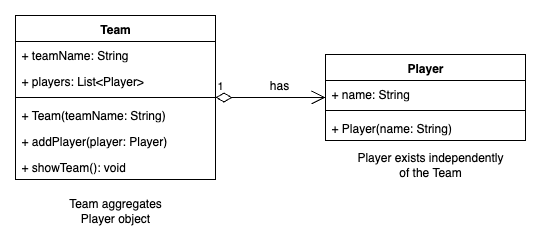

The diagram above was exported from draw.io. Its source (the exported page's mxGraphModel, read from the mxfile embedded in the PNG):
<mxGraphModel dx="946" dy="732" grid="1" gridSize="10" guides="1" tooltips="1" connect="1" arrows="1" fold="1" page="1" pageScale="1" pageWidth="827" pageHeight="1169" math="0" shadow="0">
  <root>
    <mxCell id="WIyWlLk6GJQsqaUBKTNV-0" />
    <mxCell id="WIyWlLk6GJQsqaUBKTNV-1" parent="WIyWlLk6GJQsqaUBKTNV-0" />
    <mxCell id="WZRPcrMjO0qqmlHbW3nX-6" value="Team" style="swimlane;fontStyle=1;align=center;verticalAlign=top;childLayout=stackLayout;horizontal=1;startSize=26;horizontalStack=0;resizeParent=1;resizeParentMax=0;resizeLast=0;collapsible=1;marginBottom=0;whiteSpace=wrap;html=1;" vertex="1" parent="WIyWlLk6GJQsqaUBKTNV-1">
      <mxGeometry x="120" y="260" width="200" height="164" as="geometry" />
    </mxCell>
    <mxCell id="WZRPcrMjO0qqmlHbW3nX-7" value="&lt;div&gt;+ teamName: String&lt;/div&gt;" style="text;strokeColor=none;fillColor=none;align=left;verticalAlign=top;spacingLeft=4;spacingRight=4;overflow=hidden;rotatable=0;points=[[0,0.5],[1,0.5]];portConstraint=eastwest;whiteSpace=wrap;html=1;" vertex="1" parent="WZRPcrMjO0qqmlHbW3nX-6">
      <mxGeometry y="26" width="200" height="26" as="geometry" />
    </mxCell>
    <mxCell id="WZRPcrMjO0qqmlHbW3nX-10" value="+ players: List&amp;lt;Player&amp;gt;" style="text;strokeColor=none;fillColor=none;align=left;verticalAlign=top;spacingLeft=4;spacingRight=4;overflow=hidden;rotatable=0;points=[[0,0.5],[1,0.5]];portConstraint=eastwest;whiteSpace=wrap;html=1;" vertex="1" parent="WZRPcrMjO0qqmlHbW3nX-6">
      <mxGeometry y="52" width="200" height="26" as="geometry" />
    </mxCell>
    <mxCell id="WZRPcrMjO0qqmlHbW3nX-8" value="" style="line;strokeWidth=1;fillColor=none;align=left;verticalAlign=middle;spacingTop=-1;spacingLeft=3;spacingRight=3;rotatable=0;labelPosition=right;points=[];portConstraint=eastwest;strokeColor=inherit;" vertex="1" parent="WZRPcrMjO0qqmlHbW3nX-6">
      <mxGeometry y="78" width="200" height="8" as="geometry" />
    </mxCell>
    <mxCell id="WZRPcrMjO0qqmlHbW3nX-9" value="+ Team(teamName: String)" style="text;strokeColor=none;fillColor=none;align=left;verticalAlign=top;spacingLeft=4;spacingRight=4;overflow=hidden;rotatable=0;points=[[0,0.5],[1,0.5]];portConstraint=eastwest;whiteSpace=wrap;html=1;" vertex="1" parent="WZRPcrMjO0qqmlHbW3nX-6">
      <mxGeometry y="86" width="200" height="26" as="geometry" />
    </mxCell>
    <mxCell id="WZRPcrMjO0qqmlHbW3nX-11" value="+ addPlayer(player: Player)" style="text;strokeColor=none;fillColor=none;align=left;verticalAlign=top;spacingLeft=4;spacingRight=4;overflow=hidden;rotatable=0;points=[[0,0.5],[1,0.5]];portConstraint=eastwest;whiteSpace=wrap;html=1;" vertex="1" parent="WZRPcrMjO0qqmlHbW3nX-6">
      <mxGeometry y="112" width="200" height="26" as="geometry" />
    </mxCell>
    <mxCell id="WZRPcrMjO0qqmlHbW3nX-21" value="+ showTeam(): void" style="text;strokeColor=none;fillColor=none;align=left;verticalAlign=top;spacingLeft=4;spacingRight=4;overflow=hidden;rotatable=0;points=[[0,0.5],[1,0.5]];portConstraint=eastwest;whiteSpace=wrap;html=1;" vertex="1" parent="WZRPcrMjO0qqmlHbW3nX-6">
      <mxGeometry y="138" width="200" height="26" as="geometry" />
    </mxCell>
    <mxCell id="WZRPcrMjO0qqmlHbW3nX-12" value="Player" style="swimlane;fontStyle=1;align=center;verticalAlign=top;childLayout=stackLayout;horizontal=1;startSize=26;horizontalStack=0;resizeParent=1;resizeParentMax=0;resizeLast=0;collapsible=1;marginBottom=0;whiteSpace=wrap;html=1;" vertex="1" parent="WIyWlLk6GJQsqaUBKTNV-1">
      <mxGeometry x="430" y="299" width="200" height="86" as="geometry" />
    </mxCell>
    <mxCell id="WZRPcrMjO0qqmlHbW3nX-14" value="+ name: String" style="text;strokeColor=none;fillColor=none;align=left;verticalAlign=top;spacingLeft=4;spacingRight=4;overflow=hidden;rotatable=0;points=[[0,0.5],[1,0.5]];portConstraint=eastwest;whiteSpace=wrap;html=1;" vertex="1" parent="WZRPcrMjO0qqmlHbW3nX-12">
      <mxGeometry y="26" width="200" height="26" as="geometry" />
    </mxCell>
    <mxCell id="WZRPcrMjO0qqmlHbW3nX-15" value="" style="line;strokeWidth=1;fillColor=none;align=left;verticalAlign=middle;spacingTop=-1;spacingLeft=3;spacingRight=3;rotatable=0;labelPosition=right;points=[];portConstraint=eastwest;strokeColor=inherit;" vertex="1" parent="WZRPcrMjO0qqmlHbW3nX-12">
      <mxGeometry y="52" width="200" height="8" as="geometry" />
    </mxCell>
    <mxCell id="WZRPcrMjO0qqmlHbW3nX-16" value="+ Player(name: String)" style="text;strokeColor=none;fillColor=none;align=left;verticalAlign=top;spacingLeft=4;spacingRight=4;overflow=hidden;rotatable=0;points=[[0,0.5],[1,0.5]];portConstraint=eastwest;whiteSpace=wrap;html=1;" vertex="1" parent="WZRPcrMjO0qqmlHbW3nX-12">
      <mxGeometry y="60" width="200" height="26" as="geometry" />
    </mxCell>
    <mxCell id="WZRPcrMjO0qqmlHbW3nX-22" value="1" style="endArrow=open;html=1;endSize=12;startArrow=diamondThin;startSize=14;startFill=0;edgeStyle=orthogonalEdgeStyle;align=left;verticalAlign=bottom;rounded=0;" edge="1" parent="WIyWlLk6GJQsqaUBKTNV-1" source="WZRPcrMjO0qqmlHbW3nX-6" target="WZRPcrMjO0qqmlHbW3nX-12">
      <mxGeometry x="-1" y="3" relative="1" as="geometry">
        <mxPoint x="330" y="350" as="sourcePoint" />
        <mxPoint x="490" y="350" as="targetPoint" />
      </mxGeometry>
    </mxCell>
    <mxCell id="WZRPcrMjO0qqmlHbW3nX-24" value="has" style="text;html=1;align=center;verticalAlign=middle;whiteSpace=wrap;rounded=0;" vertex="1" parent="WIyWlLk6GJQsqaUBKTNV-1">
      <mxGeometry x="354" y="310" width="60" height="40" as="geometry" />
    </mxCell>
    <mxCell id="WZRPcrMjO0qqmlHbW3nX-25" value="Team aggregates Player object" style="text;html=1;align=center;verticalAlign=middle;whiteSpace=wrap;rounded=0;labelBorderColor=none;" vertex="1" parent="WIyWlLk6GJQsqaUBKTNV-1">
      <mxGeometry x="170" y="440" width="100" height="30" as="geometry" />
    </mxCell>
    <mxCell id="WZRPcrMjO0qqmlHbW3nX-27" value="Player exists independently of the Team" style="text;html=1;align=center;verticalAlign=middle;whiteSpace=wrap;rounded=0;labelBorderColor=none;" vertex="1" parent="WIyWlLk6GJQsqaUBKTNV-1">
      <mxGeometry x="460" y="394" width="150" height="30" as="geometry" />
    </mxCell>
  </root>
</mxGraphModel>